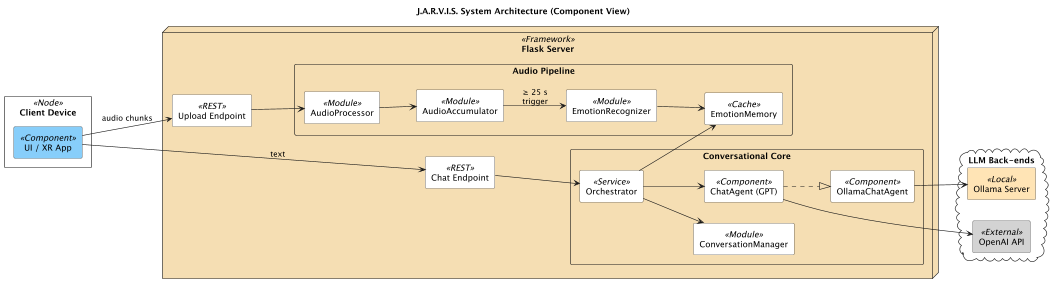

The diagram above was rendered by PlantUML. Its source (embedded in the PNG):
@startuml JARVIS_Architecture

title J.A.R.V.I.S. System Architecture (Component View)

left to right direction

skinparam componentStyle rectangle
skinparam packageStyle   rectangle
skinparam defaultTextAlignment center
skinparam nodeMargin 20

package "Client Device" <<Node>> {
  [UI / XR App]         <<Component>> #LightSkyBlue
}

node "Flask Server" <<Framework>> #Wheat {

  [Upload Endpoint]     <<REST>>    #White
  [Chat Endpoint]       <<REST>>    #White

  package "Audio Pipeline" {
    [AudioProcessor]      <<Module>>  #White
    [AudioAccumulator]    <<Module>>  #White
    [EmotionRecognizer]   <<Module>>  #White
    [EmotionMemory]       <<Cache>>   #White
  }

  package "Conversational Core" {
    [ConversationManager] <<Module>>  #White
    [Orchestrator]        <<Service>> #White
    [ChatAgent (GPT)]     <<Component>> #White
    [OllamaChatAgent]     <<Component>> #White
  }

  [UI / XR App] --> [Upload Endpoint] : audio chunks
  [UI / XR App] --> [Chat Endpoint]   : text

  [Upload Endpoint] --> [AudioProcessor]
  [AudioProcessor]  --> [AudioAccumulator]
  [AudioAccumulator] --> [EmotionRecognizer] : ≥ 25 s\ntrigger
  [EmotionRecognizer] --> [EmotionMemory]

  [Chat Endpoint] --> [Orchestrator]
  [Orchestrator] --> [EmotionMemory]
  [Orchestrator] --> [ConversationManager]
  [Orchestrator] --> [ChatAgent (GPT)]
  [ChatAgent (GPT)] ..|> [OllamaChatAgent]
}

cloud "LLM Back-ends" {
  [OpenAI API]    <<External>> #LightGray
  [Ollama Server] <<Local>>    #Moccasin
  [ChatAgent (GPT)] --> [OpenAI API]
  [OllamaChatAgent] --> [Ollama Server]
}

@enduml